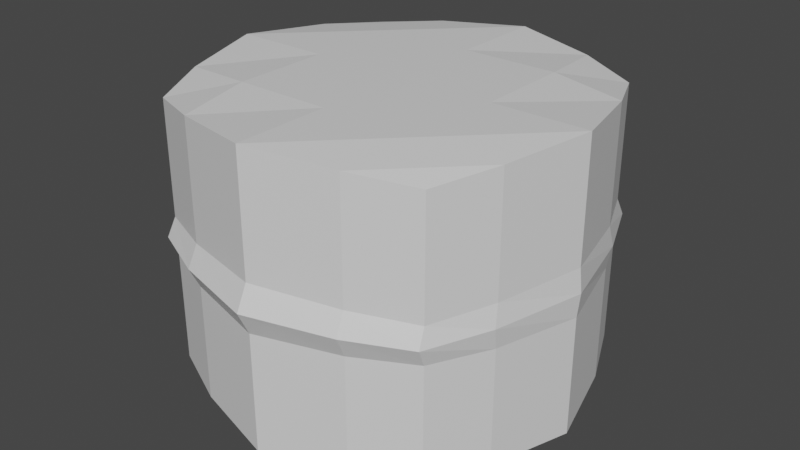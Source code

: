 # Source: connection_ring.blend  (saved by Blender 2.83.19; exported with 4.5.12 LTS)
import bpy
from mathutils import Matrix  # noqa: F401  (used for matrix-valued properties, if any)

bpy.ops.wm.read_factory_settings(use_empty=True)
scene = bpy.context.scene
scene.name = 'Scene'

# ---- collections
col_collection = bpy.data.collections.new('Collection'); scene.collection.children.link(col_collection)

# ---- materials (node trees are filled in below, after node groups)
mat_material = bpy.data.materials.new('Material')
mat_material.alpha_threshold = 0.0
mat_material.use_transparent_shadow = False
mat_material.line_color = (0.0, 0.0, 0.0, 1.0)

# ---- material node trees
mat_material.use_nodes = True; mat_material.node_tree.nodes.clear()
_N = mat_material.node_tree.nodes; _L = mat_material.node_tree.links
n0 = _N.new('ShaderNodeOutputMaterial'); n0.name = 'Material Output'; n0.location = (300, 300)
n1 = _N.new('ShaderNodeBsdfPrincipled'); n1.name = 'Principled BSDF'; n1.location = (10, 300)
n1.distribution = 'GGX'
n1.subsurface_method = 'BURLEY'
n1.inputs[2].default_value = 0.4
n1.inputs[3].default_value = 1.45
n1.inputs[27].default_value = (0.0, 0.0, 0.0, 1.0)
n1.inputs[28].default_value = 1.0
_L.new(n1.outputs[0], n0.inputs[0])
n0.is_active_output = True

# ---- world
world_world = bpy.data.worlds.new('World'); scene.world = world_world
world_world.use_nodes = True; world_world.node_tree.nodes.clear()
_N = world_world.node_tree.nodes; _L = world_world.node_tree.links
n0 = _N.new('ShaderNodeOutputWorld'); n0.name = 'World Output'; n0.location = (300, 300)
n1 = _N.new('ShaderNodeBackground'); n1.name = 'Background'; n1.location = (10, 300)
n1.inputs[0].default_value = (0.05088, 0.05088, 0.05088, 1.0)
_L.new(n1.outputs[0], n0.inputs[0])
n0.is_active_output = True
world_world.color = (0.05088, 0.05088, 0.05088)
world_world.use_sun_shadow = False
world_world.sun_shadow_jitter_overblur = 0.0

# ---- meshes
me_cube = bpy.data.meshes.new('Cube')
me_cube.from_pydata([(0.75, 0.75, 0.75), (0.75, 0.75, -0.75), (0.75, -0.75, 0.75), (0.75, -0.75, -0.75), (-0.75, 0.75, 0.75), (-0.75, 0.75, -0.75), (-0.75, -0.75, 0.75), (-0.75, -0.75, -0.75), (-1.0, 0.0, -1.0), (0.0, 1.0, -1.0), (0.7599, 0.7953, 0.0), (-0.7599, -0.7953, 0.0), (0.7599, -0.7953, 0.0), (-0.7599, 0.7953, 0.0), (0.0, -1.0, 1.0), (1.0, 0.0, 1.0), (0.0, -1.0, -1.0), (-1.0, 0.0, 1.0), (0.0, 1.0, 1.0), (1.0, 0.0, -1.0), (0.0, 1.06, 0.0), (1.013, 4.504e-10, 0.0), (-1.013, 4.504e-10, 0.0), (0.0, -1.06, 0.0), (-4.929e-10, 0.0, -3.0), (-0.8847, -0.4424, -0.8847), (-0.4424, 0.8847, -0.8847), (0.75, 0.75, -0.375), (-0.75, -0.75, 0.375), (0.75, -0.75, -0.375), (-0.75, 0.75, -0.375), (-0.4424, -0.8847, 0.8847), (0.8847, -0.4424, 0.8847), (0.4424, -0.8847, -0.8847), (-0.8847, 0.4424, 0.8847), (0.4424, 0.8847, 0.8847), (0.8847, 0.4424, -0.8847), (-0.8847, 0.4424, -0.8847), (0.4424, 0.8847, -0.8847), (0.75, 0.75, 0.375), (-0.75, -0.75, -0.375), (0.75, -0.75, 0.375), (-0.75, 0.75, 0.375), (0.4424, -0.8847, 0.8847), (0.8847, 0.4424, 0.8847), (-0.4424, -0.8847, -0.8847), (-0.8847, -0.4424, 0.8847), (-0.4424, 0.8847, 0.8847), (0.8847, -0.4424, -0.8847), (0.4482, 0.9382, 0.0), (-0.4482, 0.9382, 0.0), (0.0, 1.0, -0.5), (0.0, 1.0, 0.5), (0.8964, -0.4691, 0.0), (0.8964, 0.4691, 0.0), (1.0, 0.0, -0.5), (1.0, 0.0, 0.5), (-0.8964, 0.4691, 0.0), (-0.8964, -0.4691, 0.0), (-1.0, 0.0, -0.5), (-1.0, 0.0, 0.5), (-0.4482, -0.9382, 0.0), (0.4482, -0.9382, 0.0), (0.0, -1.0, -0.5), (0.0, -1.0, 0.5), (1.0, 0.0, -3.0), (-4.929e-10, -1.0, -3.0), (-4.929e-10, 1.0, -3.0), (-1.0, 0.0, -3.0), (-0.75, -0.75, -2.75), (-0.75, 0.75, -2.75), (0.75, -0.75, -2.75), (0.4424, -0.8847, 0.4424), (0.4424, -0.8847, -0.4424), (-0.4424, -0.8847, -0.4424), (-0.8847, -0.4424, 0.4424), (-0.8847, -0.4424, -0.4424), (-0.8847, 0.4424, -0.4424), (0.8847, 0.4424, 0.4424), (0.8847, 0.4424, -0.4424), (0.8847, -0.4424, -0.4424), (-0.4424, 0.8847, 0.4424), (-0.4424, 0.8847, -0.4424), (0.4424, 0.8847, -0.4424), (0.4424, 0.8847, 0.4424), (0.8847, -0.4424, 0.4424), (-0.8847, 0.4424, 0.4424), (-0.4424, -0.8847, 0.4424), (0.75, 0.75, -2.75), (0.75, 0.75, 2.75), (0.75, -0.75, 2.75), (-0.75, 0.75, 2.75), (-0.75, -0.75, 2.75), (4.929e-10, -1.0, 3.0), (1.0, 0.0, 3.0), (-1.0, 0.0, 3.0), (4.929e-10, 1.0, 3.0), (4.929e-10, 0.0, 3.0), (-0.4424, -0.8847, 2.885), (0.8847, -0.4424, 2.885), (-0.8847, 0.4424, 2.885), (0.4424, 0.8847, 2.885), (0.4424, -0.8847, 2.885), (0.8847, 0.4424, 2.885), (-0.8847, -0.4424, 2.885), (-0.4424, 0.8847, 2.885), (4.929e-10, -0.5, 3.0), (4.929e-10, 0.5, 3.0), (0.5, 0.0, 3.0), (-0.5, 0.0, 3.0), (-0.5, 0.5, 3.0), (0.5, 0.5, 3.0), (0.5, -0.5, 3.0), (-0.5, -0.5, 3.0), (-0.8847, -0.4424, -2.885), (-0.4424, 0.8847, -2.885), (0.4424, -0.8847, -2.885), (0.8847, 0.4424, -2.885), (-0.8847, 0.4424, -2.885), (0.4424, 0.8847, -2.885), (-0.4424, -0.8847, -2.885), (0.8847, -0.4424, -2.885), (-4.929e-10, -0.5, -3.0), (-4.929e-10, 0.5, -3.0), (-0.5, 0.0, -3.0), (0.5, 0.0, -3.0), (0.5, 0.5, -3.0), (-0.5, 0.5, -3.0), (-0.5, -0.5, -3.0), (0.5, -0.5, -3.0)], [], [(6, 31, 98, 92), (87, 31, 6, 28), (86, 34, 4, 42), (9, 38, 119, 67), (85, 32, 2, 41), (84, 35, 0, 39), (83, 49, 10, 27), (82, 50, 20, 51), (81, 47, 18, 52), (80, 53, 12, 29), (79, 54, 21, 55), (78, 44, 15, 56), (16, 45, 120, 66), (26, 9, 67, 115), (8, 37, 118, 68), (77, 57, 13, 30), (76, 58, 22, 59), (75, 46, 17, 60), (74, 61, 11, 40), (73, 62, 23, 63), (72, 43, 14, 64), (34, 17, 95, 100), (15, 44, 103, 94), (47, 4, 91, 105), (32, 15, 94, 99), (14, 43, 102, 93), (0, 35, 101, 89), (46, 6, 92, 104), (31, 14, 93, 98), (4, 34, 100, 91), (44, 0, 89, 103), (18, 47, 105, 96), (2, 32, 99, 90), (62, 72, 64, 23), (12, 41, 72, 62), (41, 2, 43, 72), (33, 73, 63, 16), (3, 29, 73, 33), (29, 12, 62, 73), (45, 74, 40, 7), (16, 63, 74, 45), (63, 23, 61, 74), (58, 75, 60, 22), (11, 28, 75, 58), (28, 6, 46, 75), (25, 76, 59, 8), (7, 40, 76, 25), (40, 11, 58, 76), (37, 77, 30, 5), (8, 59, 77, 37), (59, 22, 57, 77), (48, 3, 71, 121), (33, 16, 66, 116), (25, 8, 68, 114), (1, 36, 117, 88), (38, 1, 88, 119), (45, 7, 69, 120), (5, 26, 115, 70), (37, 5, 70, 118), (19, 48, 121, 65), (54, 78, 56, 21), (10, 39, 78, 54), (39, 0, 44, 78), (36, 79, 55, 19), (1, 27, 79, 36), (27, 10, 54, 79), (48, 80, 29, 3), (19, 55, 80, 48), (55, 21, 53, 80), (50, 81, 52, 20), (13, 42, 81, 50), (42, 4, 47, 81), (26, 82, 51, 9), (5, 30, 82, 26), (30, 13, 50, 82), (38, 83, 27, 1), (9, 51, 83, 38), (51, 20, 49, 83), (49, 84, 39, 10), (20, 52, 84, 49), (52, 18, 35, 84), (53, 85, 41, 12), (21, 56, 85, 53), (56, 15, 32, 85), (3, 33, 116, 71), (7, 25, 114, 69), (36, 19, 65, 117), (57, 86, 42, 13), (22, 60, 86, 57), (60, 17, 34, 86), (61, 87, 28, 11), (23, 64, 87, 61), (64, 14, 31, 87), (43, 2, 90, 102), (17, 46, 104, 95), (35, 18, 96, 101), (113, 104, 92, 98), (112, 106, 93, 102), (111, 107, 97, 108), (110, 100, 95, 109), (107, 110, 109, 97), (96, 105, 110, 107), (105, 91, 100, 110), (103, 111, 108, 94), (89, 101, 111, 103), (101, 96, 107, 111), (99, 112, 102, 90), (94, 108, 112, 99), (108, 97, 106, 112), (106, 113, 98, 93), (97, 109, 113, 106), (109, 95, 104, 113), (129, 121, 71, 116), (128, 122, 66, 120), (127, 123, 24, 124), (126, 117, 65, 125), (123, 126, 125, 24), (67, 119, 126, 123), (119, 88, 117, 126), (118, 127, 124, 68), (70, 115, 127, 118), (115, 67, 123, 127), (114, 128, 120, 69), (68, 124, 128, 114), (124, 24, 122, 128), (122, 129, 116, 66), (24, 125, 129, 122), (125, 65, 121, 129)])
_uv = me_cube.uv_layers.new(name='UVMap')
_uv.uv.foreach_set('vector', [0.625, 1.0, 0.625, 0.9375, 0.625, 0.9375, 0.625, 1.0, 0.5625, 0.9375, 0.625, 0.9375, 0.625, 1.0, 0.5625, 1.0, 0.5625, 0.1875, 0.625, 0.1875, 0.625, 0.25, 0.5625, 0.25, 0.375, 0.375, 0.375, 0.4375, 0.375, 0.4375, 0.375, 0.375, 0.5625, 0.6875, 0.625, 0.6875, 0.625, 0.75, 0.5625, 0.75, 0.5625, 0.4375, 0.625, 0.4375, 0.625, 0.5, 0.5625, 0.5, 0.4375, 0.4375, 0.5, 0.4375, 0.5, 0.5, 0.4375, 0.5, 0.4375, 0.3125, 0.5, 0.3125, 0.5, 0.375, 0.4375, 0.375, 0.5625, 0.3125, 0.625, 0.3125, 0.625, 0.375, 0.5625, 0.375, 0.4375, 0.6875, 0.5, 0.6875, 0.5, 0.75, 0.4375, 0.75, 0.4375, 0.5625, 0.5, 0.5625, 0.5, 0.625, 0.4375, 0.625, 0.5625, 0.5625, 0.625, 0.5625, 0.625, 0.625, 0.5625, 0.625, 0.375, 0.875, 0.375, 0.9375, 0.375, 0.9375, 0.375, 0.875, 0.375, 0.3125, 0.375, 0.375, 0.375, 0.375, 0.375, 0.3125, 0.375, 0.125, 0.375, 0.1875, 0.375, 0.1875, 0.375, 0.125, 0.4375, 0.1875, 0.5, 0.1875, 0.5, 0.25, 0.4375, 0.25, 0.4375, 0.0625, 0.5, 0.0625, 0.5, 0.125, 0.4375, 0.125, 0.5625, 0.0625, 0.625, 0.0625, 0.625, 0.125, 0.5625, 0.125, 0.4375, 0.9375, 0.5, 0.9375, 0.5, 1.0, 0.4375, 1.0, 0.4375, 0.8125, 0.5, 0.8125, 0.5, 0.875, 0.4375, 0.875, 0.5625, 0.8125, 0.625, 0.8125, 0.625, 0.875, 0.5625, 0.875, 0.625, 0.1875, 0.625, 0.125, 0.625, 0.125, 0.625, 0.1875, 0.625, 0.625, 0.625, 0.5625, 0.625, 0.5625, 0.625, 0.625, 0.625, 0.3125, 0.625, 0.25, 0.625, 0.25, 0.625, 0.3125, 0.625, 0.6875, 0.625, 0.625, 0.625, 0.625, 0.625, 0.6875, 0.625, 0.875, 0.625, 0.8125, 0.625, 0.8125, 0.625, 0.875, 0.625, 0.5, 0.625, 0.4375, 0.625, 0.4375, 0.625, 0.5, 0.625, 0.0625, 0.625, 0.0, 0.625, 0.0, 0.625, 0.0625, 0.625, 0.9375, 0.625, 0.875, 0.625, 0.875, 0.625, 0.9375, 0.625, 0.25, 0.625, 0.1875, 0.625, 0.1875, 0.625, 0.25, 0.625, 0.5625, 0.625, 0.5, 0.625, 0.5, 0.625, 0.5625, 0.625, 0.375, 0.625, 0.3125, 0.625, 0.3125, 0.625, 0.375, 0.625, 0.75, 0.625, 0.6875, 0.625, 0.6875, 0.625, 0.75, 0.5, 0.8125, 0.5625, 0.8125, 0.5625, 0.875, 0.5, 0.875, 0.5, 0.75, 0.5625, 0.75, 0.5625, 0.8125, 0.5, 0.8125, 0.5625, 0.75, 0.625, 0.75, 0.625, 0.8125, 0.5625, 0.8125, 0.375, 0.8125, 0.4375, 0.8125, 0.4375, 0.875, 0.375, 0.875, 0.375, 0.75, 0.4375, 0.75, 0.4375, 0.8125, 0.375, 0.8125, 0.4375, 0.75, 0.5, 0.75, 0.5, 0.8125, 0.4375, 0.8125, 0.375, 0.9375, 0.4375, 0.9375, 0.4375, 1.0, 0.375, 1.0, 0.375, 0.875, 0.4375, 0.875, 0.4375, 0.9375, 0.375, 0.9375, 0.4375, 0.875, 0.5, 0.875, 0.5, 0.9375, 0.4375, 0.9375, 0.5, 0.0625, 0.5625, 0.0625, 0.5625, 0.125, 0.5, 0.125, 0.5, 0.0, 0.5625, 0.0, 0.5625, 0.0625, 0.5, 0.0625, 0.5625, 0.0, 0.625, 0.0, 0.625, 0.0625, 0.5625, 0.0625, 0.375, 0.0625, 0.4375, 0.0625, 0.4375, 0.125, 0.375, 0.125, 0.375, 0.0, 0.4375, 0.0, 0.4375, 0.0625, 0.375, 0.0625, 0.4375, 0.0, 0.5, 0.0, 0.5, 0.0625, 0.4375, 0.0625, 0.375, 0.1875, 0.4375, 0.1875, 0.4375, 0.25, 0.375, 0.25, 0.375, 0.125, 0.4375, 0.125, 0.4375, 0.1875, 0.375, 0.1875, 0.4375, 0.125, 0.5, 0.125, 0.5, 0.1875, 0.4375, 0.1875, 0.375, 0.6875, 0.375, 0.75, 0.375, 0.75, 0.375, 0.6875, 0.375, 0.8125, 0.375, 0.875, 0.375, 0.875, 0.375, 0.8125, 0.375, 0.0625, 0.375, 0.125, 0.375, 0.125, 0.375, 0.0625, 0.375, 0.5, 0.375, 0.5625, 0.375, 0.5625, 0.375, 0.5, 0.375, 0.4375, 0.375, 0.5, 0.375, 0.5, 0.375, 0.4375, 0.375, 0.9375, 0.375, 1.0, 0.375, 1.0, 0.375, 0.9375, 0.375, 0.25, 0.375, 0.3125, 0.375, 0.3125, 0.375, 0.25, 0.375, 0.1875, 0.375, 0.25, 0.375, 0.25, 0.375, 0.1875, 0.375, 0.625, 0.375, 0.6875, 0.375, 0.6875, 0.375, 0.625, 0.5, 0.5625, 0.5625, 0.5625, 0.5625, 0.625, 0.5, 0.625, 0.5, 0.5, 0.5625, 0.5, 0.5625, 0.5625, 0.5, 0.5625, 0.5625, 0.5, 0.625, 0.5, 0.625, 0.5625, 0.5625, 0.5625, 0.375, 0.5625, 0.4375, 0.5625, 0.4375, 0.625, 0.375, 0.625, 0.375, 0.5, 0.4375, 0.5, 0.4375, 0.5625, 0.375, 0.5625, 0.4375, 0.5, 0.5, 0.5, 0.5, 0.5625, 0.4375, 0.5625, 0.375, 0.6875, 0.4375, 0.6875, 0.4375, 0.75, 0.375, 0.75, 0.375, 0.625, 0.4375, 0.625, 0.4375, 0.6875, 0.375, 0.6875, 0.4375, 0.625, 0.5, 0.625, 0.5, 0.6875, 0.4375, 0.6875, 0.5, 0.3125, 0.5625, 0.3125, 0.5625, 0.375, 0.5, 0.375, 0.5, 0.25, 0.5625, 0.25, 0.5625, 0.3125, 0.5, 0.3125, 0.5625, 0.25, 0.625, 0.25, 0.625, 0.3125, 0.5625, 0.3125, 0.375, 0.3125, 0.4375, 0.3125, 0.4375, 0.375, 0.375, 0.375, 0.375, 0.25, 0.4375, 0.25, 0.4375, 0.3125, 0.375, 0.3125, 0.4375, 0.25, 0.5, 0.25, 0.5, 0.3125, 0.4375, 0.3125, 0.375, 0.4375, 0.4375, 0.4375, 0.4375, 0.5, 0.375, 0.5, 0.375, 0.375, 0.4375, 0.375, 0.4375, 0.4375, 0.375, 0.4375, 0.4375, 0.375, 0.5, 0.375, 0.5, 0.4375, 0.4375, 0.4375, 0.5, 0.4375, 0.5625, 0.4375, 0.5625, 0.5, 0.5, 0.5, 0.5, 0.375, 0.5625, 0.375, 0.5625, 0.4375, 0.5, 0.4375, 0.5625, 0.375, 0.625, 0.375, 0.625, 0.4375, 0.5625, 0.4375, 0.5, 0.6875, 0.5625, 0.6875, 0.5625, 0.75, 0.5, 0.75, 0.5, 0.625, 0.5625, 0.625, 0.5625, 0.6875, 0.5, 0.6875, 0.5625, 0.625, 0.625, 0.625, 0.625, 0.6875, 0.5625, 0.6875, 0.375, 0.75, 0.375, 0.8125, 0.375, 0.8125, 0.375, 0.75, 0.375, 0.0, 0.375, 0.0625, 0.375, 0.0625, 0.375, 0.0, 0.375, 0.5625, 0.375, 0.625, 0.375, 0.625, 0.375, 0.5625, 0.5, 0.1875, 0.5625, 0.1875, 0.5625, 0.25, 0.5, 0.25, 0.5, 0.125, 0.5625, 0.125, 0.5625, 0.1875, 0.5, 0.1875, 0.5625, 0.125, 0.625, 0.125, 0.625, 0.1875, 0.5625, 0.1875, 0.5, 0.9375, 0.5625, 0.9375, 0.5625, 1.0, 0.5, 1.0, 0.5, 0.875, 0.5625, 0.875, 0.5625, 0.9375, 0.5, 0.9375, 0.5625, 0.875, 0.625, 0.875, 0.625, 0.9375, 0.5625, 0.9375, 0.625, 0.8125, 0.625, 0.75, 0.625, 0.75, 0.625, 0.8125, 0.625, 0.125, 0.625, 0.0625, 0.625, 0.0625, 0.625, 0.125, 0.625, 0.4375, 0.625, 0.375, 0.625, 0.375, 0.625, 0.4375, 0.8125, 0.6875, 0.875, 0.6875, 0.875, 0.75, 0.8125, 0.75, 0.6875, 0.6875, 0.75, 0.6875, 0.75, 0.75, 0.6875, 0.75, 0.6875, 0.5625, 0.75, 0.5625, 0.75, 0.625, 0.6875, 0.625, 0.8125, 0.5625, 0.875, 0.5625, 0.875, 0.625, 0.8125, 0.625, 0.75, 0.5625, 0.8125, 0.5625, 0.8125, 0.625, 0.75, 0.625, 0.75, 0.5, 0.8125, 0.5, 0.8125, 0.5625, 0.75, 0.5625, 0.8125, 0.5, 0.875, 0.5, 0.875, 0.5625, 0.8125, 0.5625, 0.625, 0.5625, 0.6875, 0.5625, 0.6875, 0.625, 0.625, 0.625, 0.625, 0.5, 0.6875, 0.5, 0.6875, 0.5625, 0.625, 0.5625, 0.6875, 0.5, 0.75, 0.5, 0.75, 0.5625, 0.6875, 0.5625, 0.625, 0.6875, 0.6875, 0.6875, 0.6875, 0.75, 0.625, 0.75, 0.625, 0.625, 0.6875, 0.625, 0.6875, 0.6875, 0.625, 0.6875, 0.6875, 0.625, 0.75, 0.625, 0.75, 0.6875, 0.6875, 0.6875, 0.75, 0.6875, 0.8125, 0.6875, 0.8125, 0.75, 0.75, 0.75, 0.75, 0.625, 0.8125, 0.625, 0.8125, 0.6875, 0.75, 0.6875, 0.8125, 0.625, 0.875, 0.625, 0.875, 0.6875, 0.8125, 0.6875, 0.3125, 0.6875, 0.375, 0.6875, 0.375, 0.75, 0.3125, 0.75, 0.1875, 0.6875, 0.25, 0.6875, 0.25, 0.75, 0.1875, 0.75, 0.1875, 0.5625, 0.25, 0.5625, 0.25, 0.625, 0.1875, 0.625, 0.3125, 0.5625, 0.375, 0.5625, 0.375, 0.625, 0.3125, 0.625, 0.25, 0.5625, 0.3125, 0.5625, 0.3125, 0.625, 0.25, 0.625, 0.25, 0.5, 0.3125, 0.5, 0.3125, 0.5625, 0.25, 0.5625, 0.3125, 0.5, 0.375, 0.5, 0.375, 0.5625, 0.3125, 0.5625, 0.125, 0.5625, 0.1875, 0.5625, 0.1875, 0.625, 0.125, 0.625, 0.125, 0.5, 0.1875, 0.5, 0.1875, 0.5625, 0.125, 0.5625, 0.1875, 0.5, 0.25, 0.5, 0.25, 0.5625, 0.1875, 0.5625, 0.125, 0.6875, 0.1875, 0.6875, 0.1875, 0.75, 0.125, 0.75, 0.125, 0.625, 0.1875, 0.625, 0.1875, 0.6875, 0.125, 0.6875, 0.1875, 0.625, 0.25, 0.625, 0.25, 0.6875, 0.1875, 0.6875, 0.25, 0.6875, 0.3125, 0.6875, 0.3125, 0.75, 0.25, 0.75, 0.25, 0.625, 0.3125, 0.625, 0.3125, 0.6875, 0.25, 0.6875, 0.3125, 0.625, 0.375, 0.625, 0.375, 0.6875, 0.3125, 0.6875])
me_cube.materials.append(mat_material)
me_cube.use_remesh_preserve_volume = False
me_cube.use_remesh_preserve_attributes = False
me_cube.use_mirror_vertex_groups = False
me_cube.update()

# ---- objects
ob_cube = bpy.data.objects.new('Cube', me_cube)

# ---- transforms, parenting, visibility, modifiers, constraints
ob_cube.location = (0.0, 0.0, 0.0)
ob_cube.scale = (4.0, 4.0, 1.0)
ob_cube.lock_rotations_4d = False
ob_cube.empty_display_type = 'ARROWS'
ob_cube.lineart.crease_threshold = 0.0

# ---- collection membership
col_collection.objects.link(ob_cube)

# ---- scene / render settings (as saved in the file)
scene.frame_start = 1; scene.frame_end = 250; scene.frame_set(1)
scene.render.engine = 'BLENDER_EEVEE_NEXT'
scene.cycles.use_denoising = False
scene.cycles.samples = 128
scene.cycles.sampling_pattern = 'TABULATED_SOBOL'
scene.cycles.use_adaptive_sampling = False
scene.cycles.use_light_tree = False
scene.view_settings.view_transform = 'Filmic'
bpy.context.view_layer.update()

# ---- added for rendering (the .blend has no active camera and no usable light): camera, sun
cam_auto = bpy.data.cameras.new('AutoCamera')
cam_auto.lens = 50.0
cam_auto.sensor_width = 36.0
cam_auto.clip_end = 1000.0
ob_auto_camera = bpy.data.objects.new('AutoCamera', cam_auto)
scene.collection.objects.link(ob_auto_camera)
ob_auto_camera.location = (12.1929, -14.6315, 9.75435)
ob_auto_camera.rotation_euler = (1.09748, -7.21219e-08, 0.694738)
scene.camera = ob_auto_camera
light_auto_sun = bpy.data.lights.new('AutoSun', 'SUN')
light_auto_sun.energy = 3.0
light_auto_sun.angle = 0.0523599
ob_auto_sun = bpy.data.objects.new('AutoSun', light_auto_sun)
scene.collection.objects.link(ob_auto_sun)
ob_auto_sun.rotation_euler = (0.872665, 0.174533, 0.523599)
bpy.context.view_layer.update()
